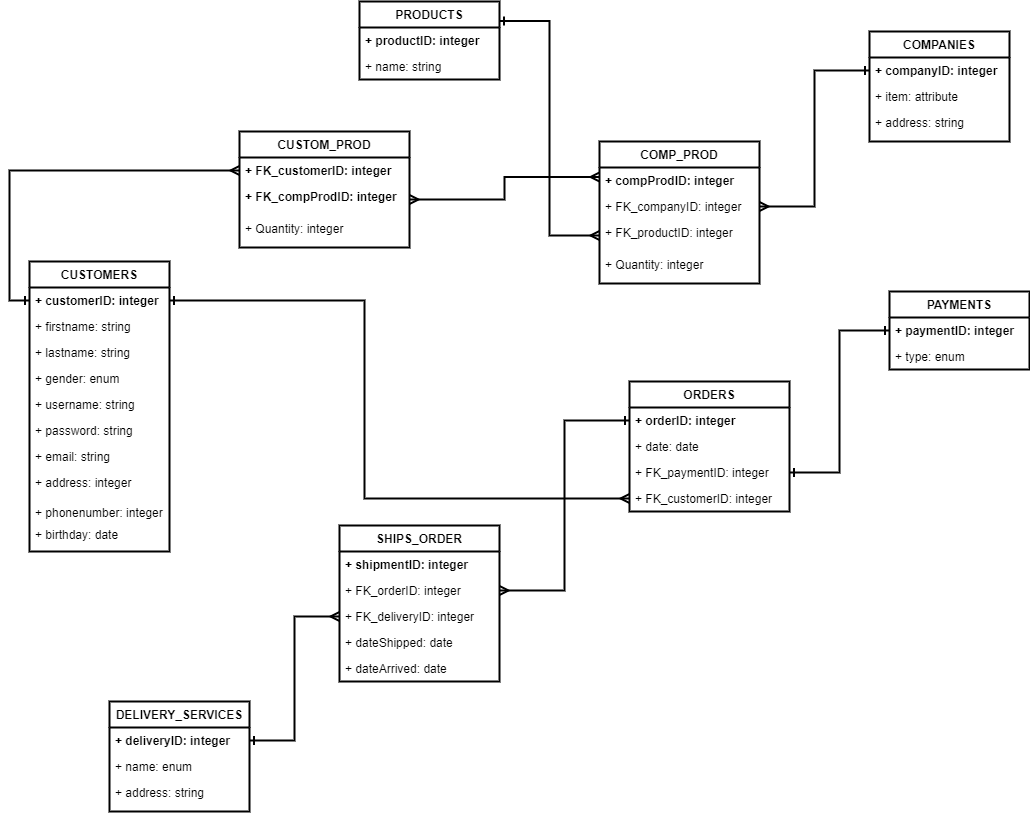

The diagram above was exported from draw.io. Its source (the exported page's mxGraphModel, read from the mxfile embedded in the PNG):
<mxGraphModel dx="1422" dy="724" grid="1" gridSize="10" guides="1" tooltips="1" connect="1" arrows="1" fold="1" page="1" pageScale="1" pageWidth="1169" pageHeight="827" math="0" shadow="0">
  <root>
    <mxCell id="0" />
    <mxCell id="1" parent="0" />
    <mxCell id="wKDDANgS3yFVj2BFakFs-5" value="CUSTOMERS" style="swimlane;fontStyle=1;childLayout=stackLayout;horizontal=1;startSize=26;fillColor=none;horizontalStack=0;resizeParent=1;resizeParentMax=0;resizeLast=0;collapsible=1;marginBottom=0;strokeWidth=2;" vertex="1" parent="1">
      <mxGeometry x="90" y="370" width="140" height="290" as="geometry" />
    </mxCell>
    <mxCell id="wKDDANgS3yFVj2BFakFs-6" value="+ customerID: integer" style="text;strokeColor=none;fillColor=none;align=left;verticalAlign=top;spacingLeft=4;spacingRight=4;overflow=hidden;rotatable=0;points=[[0,0.5],[1,0.5]];portConstraint=eastwest;fontStyle=1" vertex="1" parent="wKDDANgS3yFVj2BFakFs-5">
      <mxGeometry y="26" width="140" height="26" as="geometry" />
    </mxCell>
    <mxCell id="wKDDANgS3yFVj2BFakFs-7" value="+ firstname: string" style="text;strokeColor=none;fillColor=none;align=left;verticalAlign=top;spacingLeft=4;spacingRight=4;overflow=hidden;rotatable=0;points=[[0,0.5],[1,0.5]];portConstraint=eastwest;" vertex="1" parent="wKDDANgS3yFVj2BFakFs-5">
      <mxGeometry y="52" width="140" height="26" as="geometry" />
    </mxCell>
    <mxCell id="wKDDANgS3yFVj2BFakFs-10" value="+ lastname: string" style="text;strokeColor=none;fillColor=none;align=left;verticalAlign=top;spacingLeft=4;spacingRight=4;overflow=hidden;rotatable=0;points=[[0,0.5],[1,0.5]];portConstraint=eastwest;" vertex="1" parent="wKDDANgS3yFVj2BFakFs-5">
      <mxGeometry y="78" width="140" height="26" as="geometry" />
    </mxCell>
    <mxCell id="wKDDANgS3yFVj2BFakFs-33" value="+ gender: enum" style="text;strokeColor=none;fillColor=none;align=left;verticalAlign=top;spacingLeft=4;spacingRight=4;overflow=hidden;rotatable=0;points=[[0,0.5],[1,0.5]];portConstraint=eastwest;" vertex="1" parent="wKDDANgS3yFVj2BFakFs-5">
      <mxGeometry y="104" width="140" height="26" as="geometry" />
    </mxCell>
    <mxCell id="wKDDANgS3yFVj2BFakFs-8" value="+ username: string" style="text;strokeColor=none;fillColor=none;align=left;verticalAlign=top;spacingLeft=4;spacingRight=4;overflow=hidden;rotatable=0;points=[[0,0.5],[1,0.5]];portConstraint=eastwest;" vertex="1" parent="wKDDANgS3yFVj2BFakFs-5">
      <mxGeometry y="130" width="140" height="26" as="geometry" />
    </mxCell>
    <mxCell id="wKDDANgS3yFVj2BFakFs-12" value="+ password: string" style="text;strokeColor=none;fillColor=none;align=left;verticalAlign=top;spacingLeft=4;spacingRight=4;overflow=hidden;rotatable=0;points=[[0,0.5],[1,0.5]];portConstraint=eastwest;" vertex="1" parent="wKDDANgS3yFVj2BFakFs-5">
      <mxGeometry y="156" width="140" height="26" as="geometry" />
    </mxCell>
    <mxCell id="wKDDANgS3yFVj2BFakFs-13" value="+ email: string" style="text;strokeColor=none;fillColor=none;align=left;verticalAlign=top;spacingLeft=4;spacingRight=4;overflow=hidden;rotatable=0;points=[[0,0.5],[1,0.5]];portConstraint=eastwest;" vertex="1" parent="wKDDANgS3yFVj2BFakFs-5">
      <mxGeometry y="182" width="140" height="26" as="geometry" />
    </mxCell>
    <mxCell id="wKDDANgS3yFVj2BFakFs-11" value="+ address: integer" style="text;strokeColor=none;fillColor=none;align=left;verticalAlign=top;spacingLeft=4;spacingRight=4;overflow=hidden;rotatable=0;points=[[0,0.5],[1,0.5]];portConstraint=eastwest;" vertex="1" parent="wKDDANgS3yFVj2BFakFs-5">
      <mxGeometry y="208" width="140" height="30" as="geometry" />
    </mxCell>
    <mxCell id="wKDDANgS3yFVj2BFakFs-14" value="+ phonenumber: integer" style="text;strokeColor=none;fillColor=none;align=left;verticalAlign=top;spacingLeft=4;spacingRight=4;overflow=hidden;rotatable=0;points=[[0,0.5],[1,0.5]];portConstraint=eastwest;" vertex="1" parent="wKDDANgS3yFVj2BFakFs-5">
      <mxGeometry y="238" width="140" height="22" as="geometry" />
    </mxCell>
    <mxCell id="wKDDANgS3yFVj2BFakFs-34" value="+ birthday: date" style="text;strokeColor=none;fillColor=none;align=left;verticalAlign=top;spacingLeft=4;spacingRight=4;overflow=hidden;rotatable=0;points=[[0,0.5],[1,0.5]];portConstraint=eastwest;" vertex="1" parent="wKDDANgS3yFVj2BFakFs-5">
      <mxGeometry y="260" width="140" height="30" as="geometry" />
    </mxCell>
    <mxCell id="wKDDANgS3yFVj2BFakFs-45" style="edgeStyle=orthogonalEdgeStyle;rounded=0;orthogonalLoop=1;jettySize=auto;html=1;entryX=0;entryY=0.5;entryDx=0;entryDy=0;startArrow=ERone;startFill=0;endArrow=ERmany;endFill=0;exitX=1;exitY=0.25;exitDx=0;exitDy=0;strokeWidth=2;" edge="1" parent="1" source="wKDDANgS3yFVj2BFakFs-15" target="wKDDANgS3yFVj2BFakFs-41">
      <mxGeometry relative="1" as="geometry" />
    </mxCell>
    <mxCell id="wKDDANgS3yFVj2BFakFs-15" value="PRODUCTS" style="swimlane;fontStyle=1;childLayout=stackLayout;horizontal=1;startSize=26;fillColor=none;horizontalStack=0;resizeParent=1;resizeParentMax=0;resizeLast=0;collapsible=1;marginBottom=0;strokeWidth=2;" vertex="1" parent="1">
      <mxGeometry x="420" y="110" width="140" height="78" as="geometry" />
    </mxCell>
    <mxCell id="wKDDANgS3yFVj2BFakFs-16" value="+ productID: integer" style="text;strokeColor=none;fillColor=none;align=left;verticalAlign=top;spacingLeft=4;spacingRight=4;overflow=hidden;rotatable=0;points=[[0,0.5],[1,0.5]];portConstraint=eastwest;fontStyle=1" vertex="1" parent="wKDDANgS3yFVj2BFakFs-15">
      <mxGeometry y="26" width="140" height="26" as="geometry" />
    </mxCell>
    <mxCell id="wKDDANgS3yFVj2BFakFs-17" value="+ name: string" style="text;strokeColor=none;fillColor=none;align=left;verticalAlign=top;spacingLeft=4;spacingRight=4;overflow=hidden;rotatable=0;points=[[0,0.5],[1,0.5]];portConstraint=eastwest;" vertex="1" parent="wKDDANgS3yFVj2BFakFs-15">
      <mxGeometry y="52" width="140" height="26" as="geometry" />
    </mxCell>
    <mxCell id="wKDDANgS3yFVj2BFakFs-24" value="COMPANIES" style="swimlane;fontStyle=1;childLayout=stackLayout;horizontal=1;startSize=26;fillColor=none;horizontalStack=0;resizeParent=1;resizeParentMax=0;resizeLast=0;collapsible=1;marginBottom=0;strokeWidth=2;" vertex="1" parent="1">
      <mxGeometry x="930" y="140" width="140" height="110" as="geometry" />
    </mxCell>
    <mxCell id="wKDDANgS3yFVj2BFakFs-25" value="+ companyID: integer" style="text;strokeColor=none;fillColor=none;align=left;verticalAlign=top;spacingLeft=4;spacingRight=4;overflow=hidden;rotatable=0;points=[[0,0.5],[1,0.5]];portConstraint=eastwest;fontStyle=1" vertex="1" parent="wKDDANgS3yFVj2BFakFs-24">
      <mxGeometry y="26" width="140" height="26" as="geometry" />
    </mxCell>
    <mxCell id="wKDDANgS3yFVj2BFakFs-28" value="+ item: attribute" style="text;strokeColor=none;fillColor=none;align=left;verticalAlign=top;spacingLeft=4;spacingRight=4;overflow=hidden;rotatable=0;points=[[0,0.5],[1,0.5]];portConstraint=eastwest;" vertex="1" parent="wKDDANgS3yFVj2BFakFs-24">
      <mxGeometry y="52" width="140" height="26" as="geometry" />
    </mxCell>
    <mxCell id="wKDDANgS3yFVj2BFakFs-26" value="+ address: string" style="text;strokeColor=none;fillColor=none;align=left;verticalAlign=top;spacingLeft=4;spacingRight=4;overflow=hidden;rotatable=0;points=[[0,0.5],[1,0.5]];portConstraint=eastwest;" vertex="1" parent="wKDDANgS3yFVj2BFakFs-24">
      <mxGeometry y="78" width="140" height="32" as="geometry" />
    </mxCell>
    <mxCell id="wKDDANgS3yFVj2BFakFs-29" value="DELIVERY_SERVICES" style="swimlane;fontStyle=1;childLayout=stackLayout;horizontal=1;startSize=26;fillColor=none;horizontalStack=0;resizeParent=1;resizeParentMax=0;resizeLast=0;collapsible=1;marginBottom=0;strokeWidth=2;" vertex="1" parent="1">
      <mxGeometry x="170" y="810" width="140" height="110" as="geometry" />
    </mxCell>
    <mxCell id="wKDDANgS3yFVj2BFakFs-30" value="+ deliveryID: integer" style="text;strokeColor=none;fillColor=none;align=left;verticalAlign=top;spacingLeft=4;spacingRight=4;overflow=hidden;rotatable=0;points=[[0,0.5],[1,0.5]];portConstraint=eastwest;fontStyle=1" vertex="1" parent="wKDDANgS3yFVj2BFakFs-29">
      <mxGeometry y="26" width="140" height="26" as="geometry" />
    </mxCell>
    <mxCell id="wKDDANgS3yFVj2BFakFs-31" value="+ name: enum" style="text;strokeColor=none;fillColor=none;align=left;verticalAlign=top;spacingLeft=4;spacingRight=4;overflow=hidden;rotatable=0;points=[[0,0.5],[1,0.5]];portConstraint=eastwest;" vertex="1" parent="wKDDANgS3yFVj2BFakFs-29">
      <mxGeometry y="52" width="140" height="26" as="geometry" />
    </mxCell>
    <mxCell id="wKDDANgS3yFVj2BFakFs-32" value="+ address: string" style="text;strokeColor=none;fillColor=none;align=left;verticalAlign=top;spacingLeft=4;spacingRight=4;overflow=hidden;rotatable=0;points=[[0,0.5],[1,0.5]];portConstraint=eastwest;" vertex="1" parent="wKDDANgS3yFVj2BFakFs-29">
      <mxGeometry y="78" width="140" height="32" as="geometry" />
    </mxCell>
    <mxCell id="wKDDANgS3yFVj2BFakFs-35" value="PAYMENTS" style="swimlane;fontStyle=1;childLayout=stackLayout;horizontal=1;startSize=26;fillColor=none;horizontalStack=0;resizeParent=1;resizeParentMax=0;resizeLast=0;collapsible=1;marginBottom=0;strokeWidth=2;" vertex="1" parent="1">
      <mxGeometry x="950" y="400" width="140" height="78" as="geometry">
        <mxRectangle x="960" y="480" width="100" height="26" as="alternateBounds" />
      </mxGeometry>
    </mxCell>
    <mxCell id="wKDDANgS3yFVj2BFakFs-36" value="+ paymentID: integer" style="text;strokeColor=none;fillColor=none;align=left;verticalAlign=top;spacingLeft=4;spacingRight=4;overflow=hidden;rotatable=0;points=[[0,0.5],[1,0.5]];portConstraint=eastwest;fontStyle=1" vertex="1" parent="wKDDANgS3yFVj2BFakFs-35">
      <mxGeometry y="26" width="140" height="26" as="geometry" />
    </mxCell>
    <mxCell id="wKDDANgS3yFVj2BFakFs-37" value="+ type: enum" style="text;strokeColor=none;fillColor=none;align=left;verticalAlign=top;spacingLeft=4;spacingRight=4;overflow=hidden;rotatable=0;points=[[0,0.5],[1,0.5]];portConstraint=eastwest;" vertex="1" parent="wKDDANgS3yFVj2BFakFs-35">
      <mxGeometry y="52" width="140" height="26" as="geometry" />
    </mxCell>
    <mxCell id="wKDDANgS3yFVj2BFakFs-68" style="edgeStyle=orthogonalEdgeStyle;rounded=0;orthogonalLoop=1;jettySize=auto;html=1;exitX=0;exitY=0.25;exitDx=0;exitDy=0;entryX=1;entryY=0.5;entryDx=0;entryDy=0;startArrow=ERmany;startFill=0;endArrow=ERmany;endFill=0;strokeWidth=2;" edge="1" parent="1" source="wKDDANgS3yFVj2BFakFs-38" target="wKDDANgS3yFVj2BFakFs-64">
      <mxGeometry relative="1" as="geometry" />
    </mxCell>
    <mxCell id="wKDDANgS3yFVj2BFakFs-38" value="COMP_PROD" style="swimlane;fontStyle=1;childLayout=stackLayout;horizontal=1;startSize=26;fillColor=none;horizontalStack=0;resizeParent=1;resizeParentMax=0;resizeLast=0;collapsible=1;marginBottom=0;strokeWidth=2;" vertex="1" parent="1">
      <mxGeometry x="660" y="250" width="160" height="142" as="geometry" />
    </mxCell>
    <mxCell id="wKDDANgS3yFVj2BFakFs-39" value="+ compProdID: integer" style="text;strokeColor=none;fillColor=none;align=left;verticalAlign=top;spacingLeft=4;spacingRight=4;overflow=hidden;rotatable=0;points=[[0,0.5],[1,0.5]];portConstraint=eastwest;fontStyle=1" vertex="1" parent="wKDDANgS3yFVj2BFakFs-38">
      <mxGeometry y="26" width="160" height="26" as="geometry" />
    </mxCell>
    <mxCell id="wKDDANgS3yFVj2BFakFs-40" value="+ FK_companyID: integer" style="text;strokeColor=none;fillColor=none;align=left;verticalAlign=top;spacingLeft=4;spacingRight=4;overflow=hidden;rotatable=0;points=[[0,0.5],[1,0.5]];portConstraint=eastwest;" vertex="1" parent="wKDDANgS3yFVj2BFakFs-38">
      <mxGeometry y="52" width="160" height="26" as="geometry" />
    </mxCell>
    <mxCell id="wKDDANgS3yFVj2BFakFs-41" value="+ FK_productID: integer" style="text;strokeColor=none;fillColor=none;align=left;verticalAlign=top;spacingLeft=4;spacingRight=4;overflow=hidden;rotatable=0;points=[[0,0.5],[1,0.5]];portConstraint=eastwest;" vertex="1" parent="wKDDANgS3yFVj2BFakFs-38">
      <mxGeometry y="78" width="160" height="32" as="geometry" />
    </mxCell>
    <mxCell id="wKDDANgS3yFVj2BFakFs-44" value="+ Quantity: integer" style="text;strokeColor=none;fillColor=none;align=left;verticalAlign=top;spacingLeft=4;spacingRight=4;overflow=hidden;rotatable=0;points=[[0,0.5],[1,0.5]];portConstraint=eastwest;" vertex="1" parent="wKDDANgS3yFVj2BFakFs-38">
      <mxGeometry y="110" width="160" height="32" as="geometry" />
    </mxCell>
    <mxCell id="wKDDANgS3yFVj2BFakFs-46" style="edgeStyle=orthogonalEdgeStyle;rounded=0;orthogonalLoop=1;jettySize=auto;html=1;entryX=1;entryY=0.5;entryDx=0;entryDy=0;startArrow=ERone;startFill=0;endArrow=ERmany;endFill=0;strokeWidth=2;" edge="1" parent="1" source="wKDDANgS3yFVj2BFakFs-25" target="wKDDANgS3yFVj2BFakFs-40">
      <mxGeometry relative="1" as="geometry" />
    </mxCell>
    <mxCell id="wKDDANgS3yFVj2BFakFs-47" value="ORDERS" style="swimlane;fontStyle=1;childLayout=stackLayout;horizontal=1;startSize=26;fillColor=none;horizontalStack=0;resizeParent=1;resizeParentMax=0;resizeLast=0;collapsible=1;marginBottom=0;strokeWidth=2;" vertex="1" parent="1">
      <mxGeometry x="690" y="490" width="160" height="130" as="geometry" />
    </mxCell>
    <mxCell id="wKDDANgS3yFVj2BFakFs-48" value="+ orderID: integer" style="text;strokeColor=none;fillColor=none;align=left;verticalAlign=top;spacingLeft=4;spacingRight=4;overflow=hidden;rotatable=0;points=[[0,0.5],[1,0.5]];portConstraint=eastwest;fontStyle=1" vertex="1" parent="wKDDANgS3yFVj2BFakFs-47">
      <mxGeometry y="26" width="160" height="26" as="geometry" />
    </mxCell>
    <mxCell id="wKDDANgS3yFVj2BFakFs-49" value="+ date: date" style="text;strokeColor=none;fillColor=none;align=left;verticalAlign=top;spacingLeft=4;spacingRight=4;overflow=hidden;rotatable=0;points=[[0,0.5],[1,0.5]];portConstraint=eastwest;" vertex="1" parent="wKDDANgS3yFVj2BFakFs-47">
      <mxGeometry y="52" width="160" height="26" as="geometry" />
    </mxCell>
    <mxCell id="wKDDANgS3yFVj2BFakFs-50" value="+ FK_paymentID: integer" style="text;strokeColor=none;fillColor=none;align=left;verticalAlign=top;spacingLeft=4;spacingRight=4;overflow=hidden;rotatable=0;points=[[0,0.5],[1,0.5]];portConstraint=eastwest;" vertex="1" parent="wKDDANgS3yFVj2BFakFs-47">
      <mxGeometry y="78" width="160" height="26" as="geometry" />
    </mxCell>
    <mxCell id="wKDDANgS3yFVj2BFakFs-51" value="+ FK_customerID: integer" style="text;strokeColor=none;fillColor=none;align=left;verticalAlign=top;spacingLeft=4;spacingRight=4;overflow=hidden;rotatable=0;points=[[0,0.5],[1,0.5]];portConstraint=eastwest;" vertex="1" parent="wKDDANgS3yFVj2BFakFs-47">
      <mxGeometry y="104" width="160" height="26" as="geometry" />
    </mxCell>
    <mxCell id="wKDDANgS3yFVj2BFakFs-52" value="SHIPS_ORDER" style="swimlane;fontStyle=1;childLayout=stackLayout;horizontal=1;startSize=26;fillColor=none;horizontalStack=0;resizeParent=1;resizeParentMax=0;resizeLast=0;collapsible=1;marginBottom=0;strokeWidth=2;" vertex="1" parent="1">
      <mxGeometry x="400" y="634" width="160" height="156" as="geometry" />
    </mxCell>
    <mxCell id="wKDDANgS3yFVj2BFakFs-53" value="+ shipmentID: integer" style="text;strokeColor=none;fillColor=none;align=left;verticalAlign=top;spacingLeft=4;spacingRight=4;overflow=hidden;rotatable=0;points=[[0,0.5],[1,0.5]];portConstraint=eastwest;fontStyle=1" vertex="1" parent="wKDDANgS3yFVj2BFakFs-52">
      <mxGeometry y="26" width="160" height="26" as="geometry" />
    </mxCell>
    <mxCell id="wKDDANgS3yFVj2BFakFs-55" value="+ FK_orderID: integer" style="text;strokeColor=none;fillColor=none;align=left;verticalAlign=top;spacingLeft=4;spacingRight=4;overflow=hidden;rotatable=0;points=[[0,0.5],[1,0.5]];portConstraint=eastwest;" vertex="1" parent="wKDDANgS3yFVj2BFakFs-52">
      <mxGeometry y="52" width="160" height="26" as="geometry" />
    </mxCell>
    <mxCell id="wKDDANgS3yFVj2BFakFs-56" value="+ FK_deliveryID: integer" style="text;strokeColor=none;fillColor=none;align=left;verticalAlign=top;spacingLeft=4;spacingRight=4;overflow=hidden;rotatable=0;points=[[0,0.5],[1,0.5]];portConstraint=eastwest;" vertex="1" parent="wKDDANgS3yFVj2BFakFs-52">
      <mxGeometry y="78" width="160" height="26" as="geometry" />
    </mxCell>
    <mxCell id="wKDDANgS3yFVj2BFakFs-54" value="+ dateShipped: date" style="text;strokeColor=none;fillColor=none;align=left;verticalAlign=top;spacingLeft=4;spacingRight=4;overflow=hidden;rotatable=0;points=[[0,0.5],[1,0.5]];portConstraint=eastwest;" vertex="1" parent="wKDDANgS3yFVj2BFakFs-52">
      <mxGeometry y="104" width="160" height="26" as="geometry" />
    </mxCell>
    <mxCell id="wKDDANgS3yFVj2BFakFs-57" value="+ dateArrived: date" style="text;strokeColor=none;fillColor=none;align=left;verticalAlign=top;spacingLeft=4;spacingRight=4;overflow=hidden;rotatable=0;points=[[0,0.5],[1,0.5]];portConstraint=eastwest;" vertex="1" parent="wKDDANgS3yFVj2BFakFs-52">
      <mxGeometry y="130" width="160" height="26" as="geometry" />
    </mxCell>
    <mxCell id="wKDDANgS3yFVj2BFakFs-58" style="edgeStyle=orthogonalEdgeStyle;rounded=0;orthogonalLoop=1;jettySize=auto;html=1;entryX=0;entryY=0.5;entryDx=0;entryDy=0;startArrow=ERone;startFill=0;endArrow=ERmany;endFill=0;strokeWidth=2;" edge="1" parent="1" source="wKDDANgS3yFVj2BFakFs-30" target="wKDDANgS3yFVj2BFakFs-56">
      <mxGeometry relative="1" as="geometry" />
    </mxCell>
    <mxCell id="wKDDANgS3yFVj2BFakFs-59" style="edgeStyle=orthogonalEdgeStyle;rounded=0;orthogonalLoop=1;jettySize=auto;html=1;entryX=1;entryY=0.5;entryDx=0;entryDy=0;startArrow=ERone;startFill=0;endArrow=ERmany;endFill=0;strokeWidth=2;" edge="1" parent="1" source="wKDDANgS3yFVj2BFakFs-48" target="wKDDANgS3yFVj2BFakFs-55">
      <mxGeometry relative="1" as="geometry" />
    </mxCell>
    <mxCell id="wKDDANgS3yFVj2BFakFs-60" style="edgeStyle=orthogonalEdgeStyle;rounded=0;orthogonalLoop=1;jettySize=auto;html=1;exitX=0;exitY=0.5;exitDx=0;exitDy=0;entryX=1;entryY=0.5;entryDx=0;entryDy=0;startArrow=ERone;startFill=0;endArrow=ERone;endFill=0;strokeWidth=2;" edge="1" parent="1" source="wKDDANgS3yFVj2BFakFs-36" target="wKDDANgS3yFVj2BFakFs-50">
      <mxGeometry relative="1" as="geometry" />
    </mxCell>
    <mxCell id="wKDDANgS3yFVj2BFakFs-61" value="CUSTOM_PROD" style="swimlane;fontStyle=1;childLayout=stackLayout;horizontal=1;startSize=26;fillColor=none;horizontalStack=0;resizeParent=1;resizeParentMax=0;resizeLast=0;collapsible=1;marginBottom=0;strokeWidth=2;" vertex="1" parent="1">
      <mxGeometry x="300" y="240" width="170" height="116" as="geometry" />
    </mxCell>
    <mxCell id="wKDDANgS3yFVj2BFakFs-63" value="+ FK_customerID: integer" style="text;strokeColor=none;fillColor=none;align=left;verticalAlign=top;spacingLeft=4;spacingRight=4;overflow=hidden;rotatable=0;points=[[0,0.5],[1,0.5]];portConstraint=eastwest;fontStyle=1" vertex="1" parent="wKDDANgS3yFVj2BFakFs-61">
      <mxGeometry y="26" width="170" height="26" as="geometry" />
    </mxCell>
    <mxCell id="wKDDANgS3yFVj2BFakFs-64" value="+ FK_compProdID: integer" style="text;strokeColor=none;fillColor=none;align=left;verticalAlign=top;spacingLeft=4;spacingRight=4;overflow=hidden;rotatable=0;points=[[0,0.5],[1,0.5]];portConstraint=eastwest;fontStyle=1" vertex="1" parent="wKDDANgS3yFVj2BFakFs-61">
      <mxGeometry y="52" width="170" height="32" as="geometry" />
    </mxCell>
    <mxCell id="wKDDANgS3yFVj2BFakFs-65" value="+ Quantity: integer" style="text;strokeColor=none;fillColor=none;align=left;verticalAlign=top;spacingLeft=4;spacingRight=4;overflow=hidden;rotatable=0;points=[[0,0.5],[1,0.5]];portConstraint=eastwest;" vertex="1" parent="wKDDANgS3yFVj2BFakFs-61">
      <mxGeometry y="84" width="170" height="32" as="geometry" />
    </mxCell>
    <mxCell id="wKDDANgS3yFVj2BFakFs-66" style="edgeStyle=orthogonalEdgeStyle;rounded=0;orthogonalLoop=1;jettySize=auto;html=1;entryX=0;entryY=0.5;entryDx=0;entryDy=0;startArrow=ERone;startFill=0;endArrow=ERmany;endFill=0;strokeWidth=2;exitX=1;exitY=0.5;exitDx=0;exitDy=0;" edge="1" parent="1" source="wKDDANgS3yFVj2BFakFs-6" target="wKDDANgS3yFVj2BFakFs-51">
      <mxGeometry relative="1" as="geometry">
        <Array as="points">
          <mxPoint x="425" y="409" />
          <mxPoint x="425" y="607" />
        </Array>
      </mxGeometry>
    </mxCell>
    <mxCell id="wKDDANgS3yFVj2BFakFs-67" style="edgeStyle=orthogonalEdgeStyle;rounded=0;orthogonalLoop=1;jettySize=auto;html=1;entryX=0;entryY=0.5;entryDx=0;entryDy=0;startArrow=ERone;startFill=0;endArrow=ERmany;endFill=0;strokeWidth=2;exitX=0;exitY=0.5;exitDx=0;exitDy=0;" edge="1" parent="1" source="wKDDANgS3yFVj2BFakFs-6" target="wKDDANgS3yFVj2BFakFs-63">
      <mxGeometry relative="1" as="geometry" />
    </mxCell>
  </root>
</mxGraphModel>